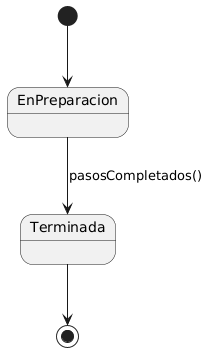

The diagram above was rendered by PlantUML. Its source (embedded in the PNG):
@startuml
[*] --> EnPreparacion
EnPreparacion --> Terminada : pasosCompletados()
Terminada --> [*]
@enduml